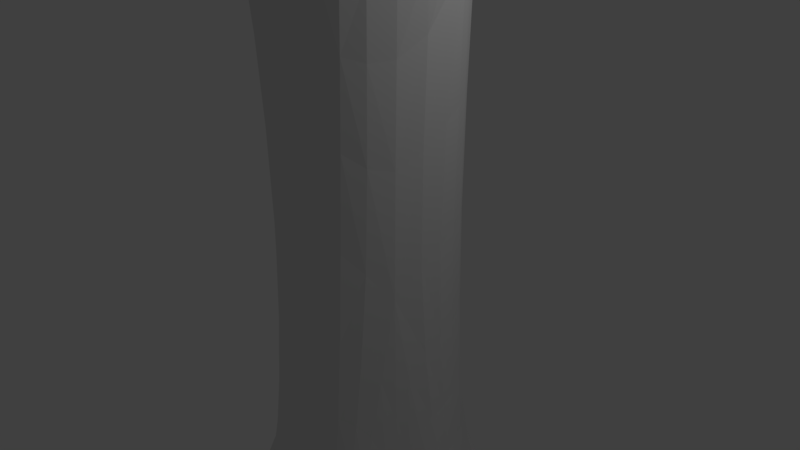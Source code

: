 # Source: Pillar.blend  (saved by Blender 2.78.0; exported with 4.5.12 LTS)
import bpy
from mathutils import Matrix  # noqa: F401  (used for matrix-valued properties, if any)

bpy.ops.wm.read_factory_settings(use_empty=True)
scene = bpy.context.scene
scene.name = 'Scene'

# ---- collections
col_collection_1 = bpy.data.collections.new('Collection 1'); scene.collection.children.link(col_collection_1)
col_collection_10 = bpy.data.collections.new('Collection 10'); scene.collection.children.link(col_collection_10)
col_collection_11 = bpy.data.collections.new('Collection 11'); scene.collection.children.link(col_collection_11)

# ---- materials (node trees are filled in below, after node groups)
mat_material = bpy.data.materials.new('Material')
mat_material.alpha_threshold = 0.0
mat_material.use_transparent_shadow = False
mat_material.roughness = 0.5

# ---- material node trees

# ---- world
world_world = bpy.data.worlds.new('World'); scene.world = world_world
world_world.color = (0.05088, 0.05088, 0.05088)
world_world.use_sun_shadow = False
world_world.sun_shadow_jitter_overblur = 0.0
world_world.cycles.sampling_method = 'MANUAL'

# ---- cameras
cam_camera = bpy.data.cameras.new('Camera')
cam_camera.clip_end = 100.0
cam_camera.lens = 35.0
cam_camera.sensor_width = 32.0
cam_camera.sensor_height = 18.0
cam_camera.ortho_scale = 7.314
cam_camera.dof.focus_distance = 0.0
cam_camera.dof.aperture_fstop = 128.0

# ---- lights
light_lamp = bpy.data.lights.new('Lamp', 'POINT')
light_lamp.transmission_factor = 0.0
light_lamp.cutoff_distance = 30.0
light_lamp.energy = 100.0
light_lamp.shadow_buffer_clip_start = 1.001
light_lamp.shadow_soft_size = 0.1
light_lamp.shadow_maximum_resolution = 0.006
light_lamp.use_absolute_resolution = True

# ---- meshes
me_cylinder = bpy.data.meshes.new('Cylinder')
me_cylinder.from_pydata([(0.7987, 1.568, -4.961), (-0.754, 1.161, -2.592), (-0.754, 1.162, 3.805), (0.6285, 1.233, -2.592), (0.6285, 1.233, 3.805), (1.382, 0.07245, -2.592), (1.382, 0.07178, 3.805), (0.754, -1.161, -2.592), (0.7527, -1.161, 3.805), (-0.6285, -1.233, -2.592), (-0.6298, -1.233, 3.805), (-1.382, -0.07245, -2.592), (-1.383, -0.07164, 3.805), (0.7987, 1.568, -3.85), (-0.9582, 1.475, -3.85), (1.757, 0.09208, -3.85), (0.9582, -1.475, -3.85), (-0.7987, -1.568, -3.85), (-1.757, -0.09208, -3.85), (-2.053e-10, 1.162e-08, -4.965), (-0.9582, 1.475, -4.961), (1.757, 0.09208, -4.965), (0.9582, -1.475, -4.965), (-0.7987, -1.568, -4.962), (-1.757, -0.09208, -4.962), (-0.08116, 1.196, -2.592), (-0.9582, 1.634, -3.85), (0.7987, 1.726, -3.85), (-0.08116, 1.355, -2.592), (-0.9582, 1.634, -4.957), (0.7987, 1.726, -4.957), (1.076, -0.5292, -2.592), (1.843, 0.04278, -3.843), (1.044, -1.525, -3.843), (1.162, -0.5785, -2.585), (1.843, 0.04278, -4.958), (1.044, -1.525, -4.958), (-1.0, -0.6613, -2.592), (-0.8956, -1.656, -3.845), (-1.854, -0.1808, -3.845), (-1.097, -0.75, -2.587), (-0.8956, -1.656, -4.954), (-1.854, -0.1808, -4.954), (0.9552, -1.476, 6.175), (0.9552, -1.476, 5.064), (-0.8018, -1.567, 5.064), (1.756, 0.09033, 5.064), (0.799, 1.567, 5.064), (-0.958, 1.477, 5.064), (-1.758, -0.09004, 5.064), (-0.001378, 0.0001449, 6.179), (-0.8018, -1.567, 6.175), (-0.958, 1.477, 6.176), (-1.758, -0.09004, 6.176), (0.05154, -1.198, 3.806), (-0.7853, -1.725, 5.064), (0.9717, -1.634, 5.064), (0.0581, -1.356, 3.806), (-0.7853, -1.725, 6.172), (0.9717, -1.634, 6.172), (1.014, 0.6379, 3.806), (1.836, 0.1482, 5.057), (0.8791, 1.625, 5.057), (1.094, 0.6958, 3.799), (1.756, 0.09033, 6.179), (0.799, 1.567, 6.179), (1.836, 0.1482, 6.173), (0.8791, 1.625, 6.173), (-1.065, 0.5544, 3.806), (-1.064, 1.555, 5.059), (-1.864, -0.01181, 5.059), (-1.17, 0.6326, 3.801), (-1.064, 1.555, 6.168), (-1.864, -0.01181, 6.168)], [], [(1, 25, 14), (1, 2, 4, 3, 25), (9, 37, 17), (3, 4, 6, 5), (11, 1, 14, 18), (5, 6, 8, 7, 31), (7, 9, 17, 16), (7, 8, 54, 10, 9), (5, 31, 15), (9, 10, 12, 11, 37), (3, 5, 15, 13), (11, 12, 2, 1), (18, 14, 20, 24), (13, 15, 21, 0), (16, 17, 23, 22), (24, 23, 41, 42), (19, 20, 0), (19, 0, 21), (19, 21, 22), (19, 22, 23), (19, 23, 24), (19, 24, 20), (26, 28, 27), (14, 25, 28, 26), (13, 25, 3), (25, 13, 27, 28), (27, 13, 0, 30), (0, 20, 29, 30), (32, 34, 33), (14, 26, 29, 20), (26, 27, 30, 29), (15, 31, 34, 32), (16, 31, 7), (31, 16, 33, 34), (32, 33, 36, 35), (22, 21, 35, 36), (33, 16, 22, 36), (15, 32, 35, 21), (17, 37, 40, 38), (18, 37, 11), (38, 40, 39), (37, 18, 39, 40), (39, 18, 24, 42), (17, 38, 41, 23), (38, 39, 42, 41), (10, 54, 45), (2, 68, 48), (12, 10, 45, 49), (4, 2, 48, 47), (6, 60, 46), (8, 6, 46, 44), (49, 45, 51, 53), (44, 46, 64, 43), (47, 48, 52, 65), (53, 52, 72, 73), (50, 51, 43), (50, 43, 64), (50, 64, 65), (50, 65, 52), (50, 52, 53), (50, 53, 51), (55, 57, 56), (45, 54, 57, 55), (44, 54, 8), (54, 44, 56, 57), (56, 44, 43, 59), (51, 58, 59, 43), (61, 63, 62), (45, 55, 58, 51), (55, 56, 59, 58), (46, 60, 63, 61), (47, 60, 4), (60, 47, 62, 63), (61, 62, 67, 66), (65, 64, 66, 67), (62, 47, 65, 67), (46, 61, 66, 64), (48, 68, 71, 69), (49, 68, 12), (69, 71, 70), (68, 49, 70, 71), (70, 49, 53, 73), (48, 69, 72, 52), (69, 70, 73, 72)])
_uv = me_cylinder.uv_layers.new(name='UVMap')
_uv.uv.foreach_set('vector', [0.3993, 0.1715, 0.3473, 0.1694, 0.4118, 0.0811, 0.3993, 0.1715, 0.3855, 0.6868, 0.2724, 0.6731, 0.294, 0.169, 0.3473, 0.1694, 0.6093, 0.201, 0.5628, 0.1899, 0.6423, 0.1259, 0.294, 0.169, 0.2724, 0.6731, 0.1727, 0.6533, 0.1878, 0.1839, 0.5129, 0.1797, 0.3993, 0.1715, 0.4118, 0.0811, 0.524, 0.09342, 0.1878, 0.1839, 0.1727, 0.6533, 0.08269, 0.62, 0.09901, 0.2057, 0.1431, 0.1941, 0.6988, 0.2316, 0.6093, 0.201, 0.6423, 0.1259, 0.7395, 0.1702, 0.6988, 0.2316, 0.6874, 0.6459, 0.6432, 0.6592, 0.5979, 0.6712, 0.6093, 0.201, 0.1878, 0.1839, 0.1431, 0.1941, 0.1734, 0.103, 0.6093, 0.201, 0.5979, 0.6712, 0.4896, 0.6828, 0.5129, 0.1797, 0.5628, 0.1899, 0.294, 0.169, 0.1878, 0.1839, 0.1734, 0.103, 0.2844, 0.08025, 0.5129, 0.1797, 0.4896, 0.6828, 0.3855, 0.6868, 0.3993, 0.1715, 0.524, 0.09342, 0.4118, 0.0811, 0.4198, 0.001229, 0.5321, 0.01605, 0.2844, 0.08025, 0.1734, 0.103, 0.1563, 0.02333, 0.2707, 0.004414, 0.7395, 0.1702, 0.6423, 0.1259, 0.6744, 0.05464, 0.7732, 0.1077, 0.7768, 0.1945, 0.8833, 0.2578, 0.8799, 0.2664, 0.7735, 0.2032, 0.8849, 0.134, 0.7784, 0.0707, 0.8865, 0.01016, 0.8849, 0.134, 0.8865, 0.01016, 0.9929, 0.07345, 0.8849, 0.134, 0.9929, 0.07345, 0.9913, 0.1973, 0.8849, 0.134, 0.9913, 0.1973, 0.8833, 0.2578, 0.8849, 0.134, 0.8833, 0.2578, 0.7768, 0.1945, 0.8849, 0.134, 0.7768, 0.1945, 0.7784, 0.0707, 0.4004, 0.07555, 0.3472, 0.1537, 0.295, 0.07414, 0.4118, 0.0811, 0.3473, 0.1694, 0.3472, 0.1537, 0.4004, 0.07555, 0.2844, 0.08025, 0.3473, 0.1694, 0.294, 0.169, 0.3473, 0.1694, 0.2844, 0.08025, 0.295, 0.07414, 0.3472, 0.1537, 0.295, 0.07414, 0.2844, 0.08025, 0.2707, 0.004414, 0.2807, 0.002749, 0.8865, 0.01016, 0.7784, 0.0707, 0.7735, 0.06067, 0.8815, 0.0001304, 0.1657, 0.1023, 0.1401, 0.1861, 0.06674, 0.1405, 0.4118, 0.0811, 0.4004, 0.07555, 0.4092, 0.0001304, 0.4198, 0.001229, 0.4004, 0.07555, 0.295, 0.07414, 0.2807, 0.002749, 0.4092, 0.0001304, 0.1734, 0.103, 0.1431, 0.1941, 0.1401, 0.1861, 0.1657, 0.1023, 0.06207, 0.1462, 0.1431, 0.1941, 0.09901, 0.2057, 0.1431, 0.1941, 0.06207, 0.1462, 0.06674, 0.1405, 0.1401, 0.1861, 0.1657, 0.1023, 0.06674, 0.1405, 0.02198, 0.07825, 0.1498, 0.02508, 0.9913, 0.1973, 0.9929, 0.07345, 0.9999, 0.0739, 0.9983, 0.1977, 0.06674, 0.1405, 0.06207, 0.1462, 0.01602, 0.08194, 0.02198, 0.07825, 0.1734, 0.103, 0.1657, 0.1023, 0.1498, 0.02508, 0.1563, 0.02333, 0.6423, 0.1259, 0.5628, 0.1899, 0.5663, 0.1782, 0.6351, 0.119, 0.524, 0.09342, 0.5628, 0.1899, 0.5129, 0.1797, 0.6351, 0.119, 0.5663, 0.1782, 0.534, 0.09154, 0.5628, 0.1899, 0.524, 0.09342, 0.534, 0.09154, 0.5663, 0.1782, 0.534, 0.09154, 0.524, 0.09342, 0.5321, 0.01605, 0.5406, 0.01737, 0.6423, 0.1259, 0.6351, 0.119, 0.6666, 0.05146, 0.6744, 0.05464, 0.6351, 0.119, 0.534, 0.09154, 0.5406, 0.01737, 0.6666, 0.05146, 0.5979, 0.6712, 0.6432, 0.6592, 0.6156, 0.7526, 0.3855, 0.6868, 0.4365, 0.6857, 0.3796, 0.7752, 0.4896, 0.6828, 0.5979, 0.6712, 0.6156, 0.7526, 0.506, 0.7705, 0.2724, 0.6731, 0.3855, 0.6868, 0.3796, 0.7752, 0.2641, 0.7624, 0.1727, 0.6533, 0.2216, 0.6639, 0.1422, 0.7329, 0.08269, 0.62, 0.1727, 0.6533, 0.1422, 0.7329, 0.03519, 0.6874, 0.506, 0.7705, 0.6156, 0.7526, 0.6349, 0.8292, 0.5218, 0.8485, 0.03519, 0.6874, 0.1422, 0.7329, 0.1094, 0.8107, 0.0001304, 0.756, 0.2641, 0.7624, 0.3796, 0.7752, 0.3726, 0.8552, 0.2598, 0.8437, 0.7768, 0.4611, 0.8833, 0.5244, 0.8799, 0.533, 0.7735, 0.4697, 0.8849, 0.4006, 0.7784, 0.3373, 0.8865, 0.2767, 0.8849, 0.4006, 0.8865, 0.2767, 0.9929, 0.34, 0.8849, 0.4006, 0.9929, 0.34, 0.9913, 0.4639, 0.8849, 0.4006, 0.9913, 0.4639, 0.8833, 0.5244, 0.8849, 0.4006, 0.8833, 0.5244, 0.7768, 0.4611, 0.8849, 0.4006, 0.7768, 0.4611, 0.7784, 0.3373, 0.6274, 0.7536, 0.648, 0.6716, 0.7207, 0.7148, 0.6156, 0.7526, 0.6432, 0.6592, 0.648, 0.6716, 0.6274, 0.7536, 0.7272, 0.7055, 0.6432, 0.6592, 0.6874, 0.6459, 0.6432, 0.6592, 0.7272, 0.7055, 0.7207, 0.7148, 0.648, 0.6716, 0.7207, 0.7148, 0.7272, 0.7055, 0.7732, 0.7653, 0.7645, 0.7716, 0.7784, 0.3373, 0.7735, 0.3272, 0.8815, 0.2667, 0.8865, 0.2767, 0.1486, 0.7379, 0.2195, 0.6734, 0.2563, 0.7645, 0.6156, 0.7526, 0.6274, 0.7536, 0.6452, 0.8266, 0.6349, 0.8292, 0.6274, 0.7536, 0.7207, 0.7148, 0.7645, 0.7716, 0.6452, 0.8266, 0.1422, 0.7329, 0.2216, 0.6639, 0.2195, 0.6734, 0.1486, 0.7379, 0.2641, 0.7624, 0.2216, 0.6639, 0.2724, 0.6731, 0.2216, 0.6639, 0.2641, 0.7624, 0.2563, 0.7645, 0.2195, 0.6734, 0.1486, 0.7379, 0.2563, 0.7645, 0.2532, 0.843, 0.116, 0.8131, 0.9913, 0.4639, 0.9929, 0.34, 0.9999, 0.3405, 0.9983, 0.4643, 0.2563, 0.7645, 0.2641, 0.7624, 0.2598, 0.8437, 0.2532, 0.843, 0.1422, 0.7329, 0.1486, 0.7379, 0.116, 0.8131, 0.1094, 0.8107, 0.3796, 0.7752, 0.4365, 0.6857, 0.4367, 0.6987, 0.3889, 0.7796, 0.506, 0.7705, 0.4365, 0.6857, 0.4896, 0.6828, 0.3889, 0.7796, 0.4367, 0.6987, 0.4966, 0.7755, 0.4365, 0.6857, 0.506, 0.7705, 0.4966, 0.7755, 0.4367, 0.6987, 0.4966, 0.7755, 0.506, 0.7705, 0.5218, 0.8485, 0.513, 0.8499, 0.3796, 0.7752, 0.3889, 0.7796, 0.3812, 0.8557, 0.3726, 0.8552, 0.3889, 0.7796, 0.4966, 0.7755, 0.513, 0.8499, 0.3812, 0.8557])
me_cylinder.materials.append(mat_material)
me_cylinder.use_remesh_preserve_volume = False
me_cylinder.use_remesh_preserve_attributes = False
me_cylinder.use_mirror_vertex_groups = False
me_cylinder.update()
me_mesh_017 = bpy.data.meshes.new('Mesh.017')
me_mesh_017.from_pydata([(-0.1944, 0.2511, 0.0), (0.1286, -0.1015, 0.0), (0.06577, -0.1495, 0.0)], [], [(0, 1, 2)])
me_mesh_017.use_remesh_preserve_volume = False
me_mesh_017.use_remesh_preserve_attributes = False
me_mesh_017.use_mirror_vertex_groups = False
me_mesh_017.update()

# ---- objects
ob_lamp = bpy.data.objects.new('Lamp', light_lamp)
ob_camera = bpy.data.objects.new('Camera', cam_camera)
ob_cylinder = bpy.data.objects.new('Cylinder', me_cylinder)
ob_cylinder_cell_018 = bpy.data.objects.new('Cylinder_cell.018', me_mesh_017)

# ---- transforms, parenting, visibility, modifiers, constraints
ob_lamp.location = (4.076, 1.005, 5.904)
ob_lamp.rotation_euler = (0.6503, 0.05522, 1.866)
ob_lamp.lock_rotations_4d = False
ob_lamp.empty_display_type = 'ARROWS'
ob_lamp.color = (0.0, 0.0, 0.0, 0.0)
ob_lamp.lineart.crease_threshold = 0.0
ob_camera.location = (7.481, -6.508, 5.344)
ob_camera.rotation_euler = (1.109, 0.0, 0.8149)
ob_camera.lock_rotations_4d = False
ob_camera.empty_display_type = 'ARROWS'
ob_camera.color = (0.0, 0.0, 0.0, 0.0)
ob_camera.display_type = 'WIRE'
ob_camera.lineart.crease_threshold = 0.0
ob_cylinder.location = (0.0, 0.0, 0.0)
ob_cylinder.lineart.crease_threshold = 0.0
_m = ob_cylinder.modifiers.new('Subsurf', 'SUBSURF')
_m.uv_smooth = 'PRESERVE_CORNERS'
_m.quality = 2
_m.levels = 0
_m.show_only_control_edges = False
ob_cylinder_cell_018.location = (-1.341, -0.6844, -4.965)
ob_cylinder_cell_018.lineart.crease_threshold = 0.0

# ---- collection membership
col_collection_1.objects.link(ob_lamp)
col_collection_1.objects.link(ob_camera)
col_collection_10.objects.link(ob_cylinder)
col_collection_11.objects.link(ob_cylinder_cell_018)

# ---- scene / render settings (as saved in the file)
scene.camera = ob_camera
scene.frame_start = 1; scene.frame_end = 250; scene.frame_set(90)
scene.render.engine = 'BLENDER_EEVEE_NEXT'
scene.render.resolution_percentage = 50
scene.render.dither_intensity = 0.0
scene.cycles.use_denoising = False
scene.cycles.samples = 128
scene.cycles.sampling_pattern = 'TABULATED_SOBOL'
scene.cycles.light_sampling_threshold = 0.0
scene.cycles.use_adaptive_sampling = False
scene.cycles.use_light_tree = False
scene.cycles.blur_glossy = 0.0
scene.cycles.sample_clamp_indirect = 0.0
scene.view_settings.view_transform = 'Standard'
bpy.context.view_layer.update()
